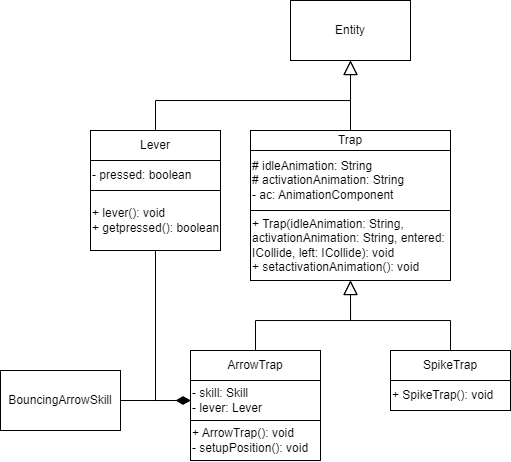

The diagram above was exported from draw.io. Its source (the exported page's mxGraphModel, read from the mxfile embedded in the PNG):
<mxGraphModel dx="961" dy="523" grid="1" gridSize="10" guides="1" tooltips="1" connect="1" arrows="1" fold="1" page="1" pageScale="1" pageWidth="827" pageHeight="1169" math="0" shadow="0">
  <root>
    <mxCell id="0" />
    <mxCell id="1" parent="0" />
    <mxCell id="MJCjCd4tkhjSfopSxuoc-7" style="edgeStyle=orthogonalEdgeStyle;rounded=0;orthogonalLoop=1;jettySize=auto;html=1;exitX=0.5;exitY=0;exitDx=0;exitDy=0;entryX=0.5;entryY=1;entryDx=0;entryDy=0;endArrow=block;endFill=0;endSize=12;" edge="1" parent="1" source="MJCjCd4tkhjSfopSxuoc-1" target="MJCjCd4tkhjSfopSxuoc-6">
      <mxGeometry relative="1" as="geometry" />
    </mxCell>
    <mxCell id="MJCjCd4tkhjSfopSxuoc-1" value="Trap" style="rounded=0;whiteSpace=wrap;html=1;" vertex="1" parent="1">
      <mxGeometry x="380" y="190" width="200" height="20" as="geometry" />
    </mxCell>
    <mxCell id="MJCjCd4tkhjSfopSxuoc-2" value="# idleAnimation: String&lt;br&gt;# activationAnimation: String&lt;br&gt;- ac: AnimationComponent" style="rounded=0;whiteSpace=wrap;html=1;align=left;" vertex="1" parent="1">
      <mxGeometry x="380" y="210" width="200" height="60" as="geometry" />
    </mxCell>
    <mxCell id="MJCjCd4tkhjSfopSxuoc-3" value="+ Trap(idleAnimation: String, activationAnimation: String, entered: ICollide, left: ICollide): void&lt;br&gt;+ setactivationAnimation(): void" style="rounded=0;whiteSpace=wrap;html=1;align=left;" vertex="1" parent="1">
      <mxGeometry x="380" y="270" width="200" height="70" as="geometry" />
    </mxCell>
    <mxCell id="MJCjCd4tkhjSfopSxuoc-30" style="edgeStyle=orthogonalEdgeStyle;rounded=0;orthogonalLoop=1;jettySize=auto;html=1;exitX=0.5;exitY=0;exitDx=0;exitDy=0;entryX=0.5;entryY=1;entryDx=0;entryDy=0;endArrow=block;endFill=0;endSize=12;" edge="1" parent="1" source="MJCjCd4tkhjSfopSxuoc-5" target="MJCjCd4tkhjSfopSxuoc-3">
      <mxGeometry relative="1" as="geometry" />
    </mxCell>
    <mxCell id="MJCjCd4tkhjSfopSxuoc-5" value="SpikeTrap" style="rounded=0;whiteSpace=wrap;html=1;" vertex="1" parent="1">
      <mxGeometry x="520" y="410" width="120" height="30" as="geometry" />
    </mxCell>
    <mxCell id="MJCjCd4tkhjSfopSxuoc-6" value="Entity" style="rounded=0;whiteSpace=wrap;html=1;" vertex="1" parent="1">
      <mxGeometry x="420" y="60" width="120" height="60" as="geometry" />
    </mxCell>
    <mxCell id="MJCjCd4tkhjSfopSxuoc-26" style="edgeStyle=orthogonalEdgeStyle;rounded=0;orthogonalLoop=1;jettySize=auto;html=1;exitX=0.5;exitY=0;exitDx=0;exitDy=0;endArrow=block;endFill=0;entryX=0.5;entryY=1;entryDx=0;entryDy=0;endSize=12;" edge="1" parent="1" source="MJCjCd4tkhjSfopSxuoc-10" target="MJCjCd4tkhjSfopSxuoc-6">
      <mxGeometry relative="1" as="geometry">
        <mxPoint x="480" y="140" as="targetPoint" />
      </mxGeometry>
    </mxCell>
    <mxCell id="MJCjCd4tkhjSfopSxuoc-10" value="Lever" style="rounded=0;whiteSpace=wrap;html=1;" vertex="1" parent="1">
      <mxGeometry x="220" y="190" width="130" height="30" as="geometry" />
    </mxCell>
    <mxCell id="MJCjCd4tkhjSfopSxuoc-31" style="edgeStyle=orthogonalEdgeStyle;rounded=0;orthogonalLoop=1;jettySize=auto;html=1;exitX=0.5;exitY=1;exitDx=0;exitDy=0;entryX=0;entryY=0.5;entryDx=0;entryDy=0;endArrow=diamondThin;endFill=1;" edge="1" parent="1" source="MJCjCd4tkhjSfopSxuoc-11" target="MJCjCd4tkhjSfopSxuoc-32">
      <mxGeometry relative="1" as="geometry">
        <mxPoint x="300" y="485" as="targetPoint" />
      </mxGeometry>
    </mxCell>
    <mxCell id="MJCjCd4tkhjSfopSxuoc-11" value="+ lever(): void&lt;br&gt;+ getpressed(): boolean" style="rounded=0;whiteSpace=wrap;html=1;align=left;" vertex="1" parent="1">
      <mxGeometry x="220" y="250" width="130" height="60" as="geometry" />
    </mxCell>
    <mxCell id="MJCjCd4tkhjSfopSxuoc-25" value="- pressed: boolean" style="rounded=0;whiteSpace=wrap;html=1;align=left;" vertex="1" parent="1">
      <mxGeometry x="220" y="220" width="130" height="30" as="geometry" />
    </mxCell>
    <mxCell id="MJCjCd4tkhjSfopSxuoc-27" value="+ SpikeTrap(): void" style="rounded=0;whiteSpace=wrap;html=1;align=left;" vertex="1" parent="1">
      <mxGeometry x="520" y="440" width="120" height="30" as="geometry" />
    </mxCell>
    <mxCell id="MJCjCd4tkhjSfopSxuoc-29" style="edgeStyle=orthogonalEdgeStyle;rounded=0;orthogonalLoop=1;jettySize=auto;html=1;exitX=0.5;exitY=0;exitDx=0;exitDy=0;entryX=0.5;entryY=1;entryDx=0;entryDy=0;endArrow=block;endFill=0;endSize=12;" edge="1" parent="1" source="MJCjCd4tkhjSfopSxuoc-28" target="MJCjCd4tkhjSfopSxuoc-3">
      <mxGeometry relative="1" as="geometry" />
    </mxCell>
    <mxCell id="MJCjCd4tkhjSfopSxuoc-28" value="ArrowTrap" style="rounded=0;whiteSpace=wrap;html=1;" vertex="1" parent="1">
      <mxGeometry x="320" y="410" width="130" height="30" as="geometry" />
    </mxCell>
    <mxCell id="MJCjCd4tkhjSfopSxuoc-32" value="- skill: Skill&lt;br&gt;- lever: Lever" style="rounded=0;whiteSpace=wrap;html=1;align=left;" vertex="1" parent="1">
      <mxGeometry x="320" y="440" width="130" height="40" as="geometry" />
    </mxCell>
    <mxCell id="MJCjCd4tkhjSfopSxuoc-35" style="edgeStyle=orthogonalEdgeStyle;rounded=0;orthogonalLoop=1;jettySize=auto;html=1;exitX=1;exitY=0.5;exitDx=0;exitDy=0;entryX=0;entryY=0.5;entryDx=0;entryDy=0;endArrow=diamondThin;endFill=1;endSize=12;" edge="1" parent="1" source="MJCjCd4tkhjSfopSxuoc-33" target="MJCjCd4tkhjSfopSxuoc-32">
      <mxGeometry relative="1" as="geometry" />
    </mxCell>
    <mxCell id="MJCjCd4tkhjSfopSxuoc-33" value="BouncingArrowSkill" style="rounded=0;whiteSpace=wrap;html=1;" vertex="1" parent="1">
      <mxGeometry x="130" y="430" width="120" height="60" as="geometry" />
    </mxCell>
    <mxCell id="MJCjCd4tkhjSfopSxuoc-34" value="+ ArrowTrap(): void&lt;br&gt;- setupPosition(): void" style="rounded=0;whiteSpace=wrap;html=1;align=left;" vertex="1" parent="1">
      <mxGeometry x="320" y="480" width="130" height="40" as="geometry" />
    </mxCell>
  </root>
</mxGraphModel>